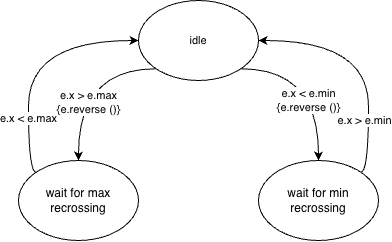

The diagram above was exported from draw.io. Its source (the exported page's mxGraphModel, read from the mxfile embedded in the PNG):
<mxGraphModel dx="1714" dy="351" grid="1" gridSize="10" guides="1" tooltips="1" connect="1" arrows="1" fold="1" page="1" pageScale="1" pageWidth="1100" pageHeight="850" math="0" shadow="0">
  <root>
    <mxCell id="yK0KRwzggwMbkE22hVbx-0" />
    <mxCell id="yK0KRwzggwMbkE22hVbx-1" parent="yK0KRwzggwMbkE22hVbx-0" />
    <mxCell id="yK0KRwzggwMbkE22hVbx-13" edge="1" parent="yK0KRwzggwMbkE22hVbx-1" source="yK0KRwzggwMbkE22hVbx-17" style="edgeStyle=orthogonalEdgeStyle;shape=connector;curved=1;rounded=0;orthogonalLoop=1;jettySize=auto;html=1;exitX=0;exitY=1;exitDx=0;exitDy=0;entryX=0.5;entryY=0;entryDx=0;entryDy=0;strokeColor=default;align=center;verticalAlign=middle;fontFamily=Helvetica;fontSize=11;fontColor=default;labelBackgroundColor=default;endArrow=classic;" target="yK0KRwzggwMbkE22hVbx-20">
      <mxGeometry relative="1" as="geometry">
        <Array as="points">
          <mxPoint x="-920" y="148" />
        </Array>
      </mxGeometry>
    </mxCell>
    <mxCell id="yK0KRwzggwMbkE22hVbx-14" connectable="0" parent="yK0KRwzggwMbkE22hVbx-13" style="edgeLabel;html=1;align=center;verticalAlign=middle;resizable=0;points=[];fontFamily=Helvetica;fontSize=11;fontColor=default;labelBackgroundColor=default;" value="e.x &amp;gt; e.max&lt;div&gt;{e.reverse ()}&lt;/div&gt;" vertex="1">
      <mxGeometry relative="1" x="0.3147" y="10" as="geometry">
        <mxPoint as="offset" />
      </mxGeometry>
    </mxCell>
    <mxCell id="yK0KRwzggwMbkE22hVbx-15" edge="1" parent="yK0KRwzggwMbkE22hVbx-1" source="yK0KRwzggwMbkE22hVbx-17" style="edgeStyle=orthogonalEdgeStyle;shape=connector;curved=1;rounded=0;orthogonalLoop=1;jettySize=auto;html=1;exitX=1;exitY=1;exitDx=0;exitDy=0;entryX=0.5;entryY=0;entryDx=0;entryDy=0;strokeColor=default;align=center;verticalAlign=middle;fontFamily=Helvetica;fontSize=11;fontColor=default;labelBackgroundColor=default;endArrow=classic;" target="yK0KRwzggwMbkE22hVbx-23">
      <mxGeometry relative="1" as="geometry">
        <Array as="points">
          <mxPoint x="-680" y="148" />
        </Array>
      </mxGeometry>
    </mxCell>
    <mxCell id="yK0KRwzggwMbkE22hVbx-16" connectable="0" parent="yK0KRwzggwMbkE22hVbx-15" style="edgeLabel;html=1;align=center;verticalAlign=middle;resizable=0;points=[];fontFamily=Helvetica;fontSize=11;fontColor=default;labelBackgroundColor=default;" value="e.x &amp;lt; e.min&lt;div&gt;{e.reverse ()}&lt;/div&gt;" vertex="1">
      <mxGeometry relative="1" x="0.4329" y="-7" as="geometry">
        <mxPoint x="-3" y="-12" as="offset" />
      </mxGeometry>
    </mxCell>
    <mxCell id="yK0KRwzggwMbkE22hVbx-17" parent="yK0KRwzggwMbkE22hVbx-1" style="ellipse;whiteSpace=wrap;html=1;fontFamily=Helvetica;fontSize=11;fontColor=default;labelBackgroundColor=none;" value="idle" vertex="1">
      <mxGeometry height="80" width="120" x="-860" y="80" as="geometry" />
    </mxCell>
    <mxCell id="yK0KRwzggwMbkE22hVbx-18" edge="1" parent="yK0KRwzggwMbkE22hVbx-1" source="yK0KRwzggwMbkE22hVbx-20" style="edgeStyle=orthogonalEdgeStyle;shape=connector;curved=1;rounded=0;orthogonalLoop=1;jettySize=auto;html=1;exitX=0;exitY=0;exitDx=0;exitDy=0;entryX=0;entryY=0.5;entryDx=0;entryDy=0;strokeColor=default;align=center;verticalAlign=middle;fontFamily=Helvetica;fontSize=11;fontColor=default;labelBackgroundColor=default;endArrow=classic;" target="yK0KRwzggwMbkE22hVbx-17">
      <mxGeometry relative="1" as="geometry">
        <Array as="points">
          <mxPoint x="-970" y="252" />
          <mxPoint x="-970" y="120" />
        </Array>
      </mxGeometry>
    </mxCell>
    <mxCell id="yK0KRwzggwMbkE22hVbx-19" connectable="0" parent="yK0KRwzggwMbkE22hVbx-18" style="edgeLabel;html=1;align=center;verticalAlign=middle;resizable=0;points=[];fontFamily=Helvetica;fontSize=11;fontColor=default;labelBackgroundColor=default;" value="e.x &amp;lt; e.max" vertex="1">
      <mxGeometry relative="1" x="-0.5004" as="geometry">
        <mxPoint as="offset" />
      </mxGeometry>
    </mxCell>
    <mxCell id="yK0KRwzggwMbkE22hVbx-20" parent="yK0KRwzggwMbkE22hVbx-1" style="ellipse;whiteSpace=wrap;html=1;fontFamily=Helvetica;fontSize=11;fontColor=default;labelBackgroundColor=none;" value="&lt;div style=&quot;font-size: 12px;&quot;&gt;wait for max recrossing&lt;/div&gt;" vertex="1">
      <mxGeometry height="80" width="120" x="-980" y="240" as="geometry" />
    </mxCell>
    <mxCell id="yK0KRwzggwMbkE22hVbx-21" edge="1" parent="yK0KRwzggwMbkE22hVbx-1" source="yK0KRwzggwMbkE22hVbx-23" style="edgeStyle=orthogonalEdgeStyle;shape=connector;curved=1;rounded=0;orthogonalLoop=1;jettySize=auto;html=1;exitX=1;exitY=0;exitDx=0;exitDy=0;entryX=1;entryY=0.5;entryDx=0;entryDy=0;strokeColor=default;align=center;verticalAlign=middle;fontFamily=Helvetica;fontSize=11;fontColor=default;labelBackgroundColor=default;endArrow=classic;" target="yK0KRwzggwMbkE22hVbx-17">
      <mxGeometry relative="1" as="geometry">
        <Array as="points">
          <mxPoint x="-630" y="252" />
          <mxPoint x="-630" y="120" />
        </Array>
      </mxGeometry>
    </mxCell>
    <mxCell id="yK0KRwzggwMbkE22hVbx-22" connectable="0" parent="yK0KRwzggwMbkE22hVbx-21" style="edgeLabel;html=1;align=center;verticalAlign=middle;resizable=0;points=[];fontFamily=Helvetica;fontSize=11;fontColor=default;labelBackgroundColor=default;" value="e.x &amp;gt; e.min" vertex="1">
      <mxGeometry relative="1" x="-0.5164" y="4" as="geometry">
        <mxPoint as="offset" />
      </mxGeometry>
    </mxCell>
    <mxCell id="yK0KRwzggwMbkE22hVbx-23" parent="yK0KRwzggwMbkE22hVbx-1" style="ellipse;whiteSpace=wrap;html=1;fontFamily=Helvetica;fontSize=11;fontColor=default;labelBackgroundColor=none;" value="&lt;div style=&quot;font-size: 12px;&quot;&gt;wait for min recrossing&lt;/div&gt;" vertex="1">
      <mxGeometry height="80" width="120" x="-740" y="240" as="geometry" />
    </mxCell>
  </root>
</mxGraphModel>